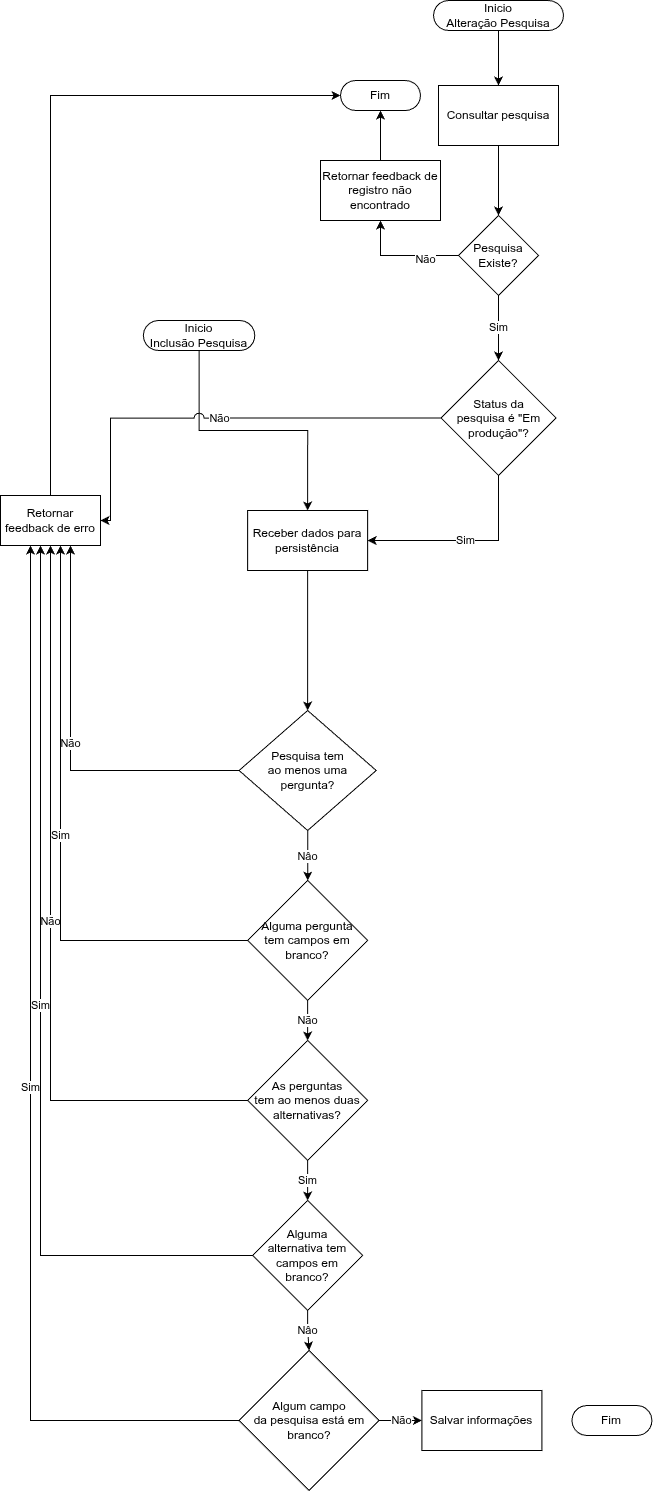

The diagram above was exported from draw.io. Its source (the exported page's mxGraphModel, read from the mxfile embedded in the PNG):
<mxGraphModel dx="1892" dy="2391" grid="1" gridSize="10" guides="1" tooltips="1" connect="1" arrows="1" fold="1" page="1" pageScale="1" pageWidth="827" pageHeight="1169" math="0" shadow="0">
  <root>
    <mxCell id="0" />
    <mxCell id="1" parent="0" />
    <mxCell id="2" edge="1" parent="1" source="24" style="edgeStyle=orthogonalEdgeStyle;rounded=0;orthogonalLoop=1;jettySize=auto;html=1;exitX=0.5;exitY=0;exitDx=0;exitDy=0;" target="35">
      <mxGeometry relative="1" as="geometry">
        <Array as="points">
          <mxPoint x="180" y="-15" />
        </Array>
        <mxPoint x="180" y="320" as="targetPoint" />
      </mxGeometry>
    </mxCell>
    <mxCell id="3" edge="1" parent="1" source="16" style="edgeStyle=orthogonalEdgeStyle;rounded=0;orthogonalLoop=1;jettySize=auto;html=1;" target="18" value="Nâo">
      <mxGeometry relative="1" as="geometry" />
    </mxCell>
    <mxCell id="4" edge="1" parent="1" source="17" style="edgeStyle=orthogonalEdgeStyle;rounded=0;orthogonalLoop=1;jettySize=auto;html=1;" target="19" value="Sim">
      <mxGeometry relative="1" as="geometry" />
    </mxCell>
    <mxCell id="5" edge="1" parent="1" source="20" style="edgeStyle=orthogonalEdgeStyle;rounded=0;orthogonalLoop=1;jettySize=auto;html=1;entryX=0.5;entryY=0;entryDx=0;entryDy=0;" target="15">
      <mxGeometry relative="1" as="geometry">
        <mxPoint x="328.56999999999994" y="250" as="targetPoint" />
      </mxGeometry>
    </mxCell>
    <mxCell id="6" edge="1" parent="1" source="15" style="edgeStyle=orthogonalEdgeStyle;rounded=0;orthogonalLoop=1;jettySize=auto;html=1;entryX=0.5;entryY=0;entryDx=0;entryDy=0;" target="16" value="">
      <mxGeometry relative="1" as="geometry">
        <mxPoint x="470" y="420" as="targetPoint" />
      </mxGeometry>
    </mxCell>
    <mxCell id="7" edge="1" parent="1" source="16" style="edgeStyle=orthogonalEdgeStyle;rounded=0;orthogonalLoop=1;jettySize=auto;html=1;exitX=0;exitY=0.5;exitDx=0;exitDy=0;" target="24" value="Não">
      <mxGeometry relative="1" as="geometry">
        <Array as="points">
          <mxPoint x="200" y="660" />
        </Array>
      </mxGeometry>
    </mxCell>
    <mxCell id="8" edge="1" parent="1" source="17" style="edgeStyle=orthogonalEdgeStyle;rounded=0;orthogonalLoop=1;jettySize=auto;html=1;" target="24" value="Não">
      <mxGeometry relative="1" as="geometry">
        <Array as="points">
          <mxPoint x="180" y="990" />
        </Array>
        <mxPoint x="378.56999999999994" y="275" as="targetPoint" />
      </mxGeometry>
    </mxCell>
    <mxCell id="9" edge="1" parent="1" source="21" style="edgeStyle=orthogonalEdgeStyle;rounded=0;orthogonalLoop=1;jettySize=auto;html=1;" target="24" value="Sim">
      <mxGeometry relative="1" as="geometry">
        <Array as="points">
          <mxPoint x="160" y="1310" />
        </Array>
        <mxPoint x="378.56999999999994" y="275" as="targetPoint" />
      </mxGeometry>
    </mxCell>
    <mxCell id="10" edge="1" parent="1" source="21" style="edgeStyle=orthogonalEdgeStyle;rounded=0;orthogonalLoop=1;jettySize=auto;html=1;" target="23" value="Não">
      <mxGeometry relative="1" as="geometry" />
    </mxCell>
    <mxCell id="11" edge="1" parent="1" source="18" style="edgeStyle=orthogonalEdgeStyle;rounded=0;orthogonalLoop=1;jettySize=auto;html=1;exitX=0.5;exitY=1;exitDx=0;exitDy=0;entryX=0.5;entryY=0;entryDx=0;entryDy=0;" target="17" value="Não">
      <mxGeometry relative="1" as="geometry" />
    </mxCell>
    <mxCell id="12" edge="1" parent="1" source="18" style="edgeStyle=orthogonalEdgeStyle;rounded=0;orthogonalLoop=1;jettySize=auto;html=1;exitX=0;exitY=0.5;exitDx=0;exitDy=0;" target="24" value="Sim">
      <mxGeometry relative="1" as="geometry">
        <Array as="points">
          <mxPoint x="190" y="830" />
        </Array>
      </mxGeometry>
    </mxCell>
    <mxCell id="13" edge="1" parent="1" source="19" style="edgeStyle=orthogonalEdgeStyle;rounded=0;orthogonalLoop=1;jettySize=auto;html=1;exitX=0.5;exitY=1;exitDx=0;exitDy=0;" target="21" value="Nâo">
      <mxGeometry relative="1" as="geometry" />
    </mxCell>
    <mxCell id="14" edge="1" parent="1" source="19" style="edgeStyle=orthogonalEdgeStyle;rounded=0;orthogonalLoop=1;jettySize=auto;html=1;exitX=0;exitY=0.5;exitDx=0;exitDy=0;" target="24" value="Sim">
      <mxGeometry relative="1" as="geometry">
        <Array as="points">
          <mxPoint x="170" y="1145" />
        </Array>
      </mxGeometry>
    </mxCell>
    <mxCell id="15" parent="1" style="whiteSpace=wrap;html=1;dashed=0;" value="Receber dados para&lt;div&gt;persistência&lt;/div&gt;" vertex="1">
      <mxGeometry height="60" width="120" x="377.14" y="400" as="geometry" />
    </mxCell>
    <mxCell id="16" parent="1" style="shape=rhombus;html=1;dashed=0;whiteSpace=wrap;perimeter=rhombusPerimeter;" value="Pesquisa tem&lt;div&gt;ao menos uma pergunta?&lt;/div&gt;" vertex="1">
      <mxGeometry height="120" width="137.14" x="368.57" y="600" as="geometry" />
    </mxCell>
    <mxCell id="17" parent="1" style="rhombus;whiteSpace=wrap;html=1;dashed=0;" value="As perguntas&lt;div&gt;tem ao menos duas alternativas?&lt;/div&gt;" vertex="1">
      <mxGeometry height="120" width="120" x="377.14" y="930" as="geometry" />
    </mxCell>
    <mxCell id="18" parent="1" style="rhombus;whiteSpace=wrap;html=1;dashed=0;" value="Alguma pergunta&lt;div&gt;tem campos em branco?&lt;/div&gt;" vertex="1">
      <mxGeometry height="120" width="120" x="377.14" y="770" as="geometry" />
    </mxCell>
    <mxCell id="19" parent="1" style="rhombus;whiteSpace=wrap;html=1;dashed=0;" value="Alguma&lt;div&gt;alternativa tem campos em branco?&lt;/div&gt;" vertex="1">
      <mxGeometry height="110" width="110" x="382.14" y="1090" as="geometry" />
    </mxCell>
    <mxCell id="20" parent="1" style="html=1;dashed=0;whiteSpace=wrap;shape=mxgraph.dfd.start" value="Inicio&lt;div&gt;Inclusão Pesquisa&lt;/div&gt;" vertex="1">
      <mxGeometry height="30" width="111.43" x="272.86" y="210" as="geometry" />
    </mxCell>
    <mxCell id="21" parent="1" style="rhombus;whiteSpace=wrap;html=1;dashed=0;" value="Algum campo&lt;div&gt;da pesquisa está em branco?&lt;/div&gt;" vertex="1">
      <mxGeometry height="140" width="140" x="368.57" y="1240" as="geometry" />
    </mxCell>
    <mxCell id="22" parent="1" style="html=1;dashed=0;whiteSpace=wrap;shape=mxgraph.dfd.start" value="Fim" vertex="1">
      <mxGeometry height="30" width="80" x="701.4300000000001" y="1295" as="geometry" />
    </mxCell>
    <mxCell id="23" parent="1" style="whiteSpace=wrap;html=1;dashed=0;" value="Salvar informações" vertex="1">
      <mxGeometry height="60" width="120" x="551.4300000000001" y="1280" as="geometry" />
    </mxCell>
    <mxCell id="24" parent="1" style="html=1;dashed=0;whiteSpace=wrap;" value="Retornar feedback de erro" vertex="1">
      <mxGeometry height="50" width="100" x="130" y="385" as="geometry" />
    </mxCell>
    <mxCell id="25" edge="1" parent="1" source="34" style="edgeStyle=orthogonalEdgeStyle;rounded=0;orthogonalLoop=1;jettySize=auto;html=1;" target="27" value="">
      <mxGeometry relative="1" as="geometry" />
    </mxCell>
    <mxCell id="26" edge="1" parent="1" source="27" style="edgeStyle=orthogonalEdgeStyle;rounded=0;orthogonalLoop=1;jettySize=auto;html=1;" target="29" value="">
      <mxGeometry relative="1" as="geometry" />
    </mxCell>
    <mxCell id="27" parent="1" style="whiteSpace=wrap;html=1;dashed=0;" value="Consultar pesquisa" vertex="1">
      <mxGeometry height="60" width="120" x="568" y="-25" as="geometry" />
    </mxCell>
    <mxCell id="28" edge="1" parent="1" source="29" style="edgeStyle=orthogonalEdgeStyle;rounded=0;orthogonalLoop=1;jettySize=auto;html=1;" target="37" value="Sim">
      <mxGeometry relative="1" as="geometry" />
    </mxCell>
    <mxCell id="29" parent="1" style="rhombus;whiteSpace=wrap;html=1;dashed=0;" value="Pesquisa Existe?" vertex="1">
      <mxGeometry height="80" width="80" x="588" y="105" as="geometry" />
    </mxCell>
    <mxCell id="30" edge="1" parent="1" source="31" style="edgeStyle=orthogonalEdgeStyle;rounded=0;orthogonalLoop=1;jettySize=auto;html=1;exitX=0.5;exitY=0;exitDx=0;exitDy=0;" target="35">
      <mxGeometry relative="1" as="geometry" />
    </mxCell>
    <mxCell id="31" parent="1" style="whiteSpace=wrap;html=1;" value="Retornar feedback de registro não encontrado" vertex="1">
      <mxGeometry height="60" width="120" x="450" y="50" as="geometry" />
    </mxCell>
    <mxCell id="32" edge="1" parent="1" source="29" style="edgeStyle=orthogonalEdgeStyle;rounded=0;orthogonalLoop=1;jettySize=auto;html=1;exitX=0;exitY=0.5;exitDx=0;exitDy=0;entryX=0.5;entryY=1;entryDx=0;entryDy=0;" target="31">
      <mxGeometry relative="1" as="geometry">
        <mxPoint x="443" y="310" as="targetPoint" />
      </mxGeometry>
    </mxCell>
    <mxCell id="33" connectable="0" parent="32" style="edgeLabel;html=1;align=center;verticalAlign=middle;resizable=0;points=[];" value="Não" vertex="1">
      <mxGeometry relative="1" x="-0.3982" y="3" as="geometry">
        <mxPoint as="offset" />
      </mxGeometry>
    </mxCell>
    <mxCell id="34" parent="1" style="html=1;dashed=0;whiteSpace=wrap;shape=mxgraph.dfd.start" value="Inicio&lt;div&gt;Alteração Pesquisa&lt;/div&gt;" vertex="1">
      <mxGeometry height="30" width="130" x="563" y="-110" as="geometry" />
    </mxCell>
    <mxCell id="35" parent="1" style="html=1;dashed=0;whiteSpace=wrap;shape=mxgraph.dfd.start" value="Fim" vertex="1">
      <mxGeometry height="30" width="80" x="470" y="-30" as="geometry" />
    </mxCell>
    <mxCell id="36" edge="1" parent="1" source="37" style="edgeStyle=orthogonalEdgeStyle;rounded=0;orthogonalLoop=1;jettySize=auto;html=1;entryX=1;entryY=0.5;entryDx=0;entryDy=0;" target="15" value="Sim">
      <mxGeometry relative="1" as="geometry">
        <Array as="points">
          <mxPoint x="628" y="430" />
        </Array>
      </mxGeometry>
    </mxCell>
    <mxCell id="37" parent="1" style="rhombus;whiteSpace=wrap;html=1;dashed=0;" value="Status da&lt;div&gt;pesquisa é &quot;Em produção&quot;?&lt;/div&gt;" vertex="1">
      <mxGeometry height="115" width="115" x="570.5" y="250" as="geometry" />
    </mxCell>
    <mxCell id="38" edge="1" parent="1" source="37" style="edgeStyle=orthogonalEdgeStyle;rounded=0;orthogonalLoop=1;jettySize=auto;html=1;exitX=0;exitY=0.5;exitDx=0;exitDy=0;jumpStyle=arc;jumpSize=10;" target="24" value="Não">
      <mxGeometry relative="1" as="geometry">
        <Array as="points">
          <mxPoint x="240" y="308" />
          <mxPoint x="240" y="410" />
        </Array>
      </mxGeometry>
    </mxCell>
  </root>
</mxGraphModel>